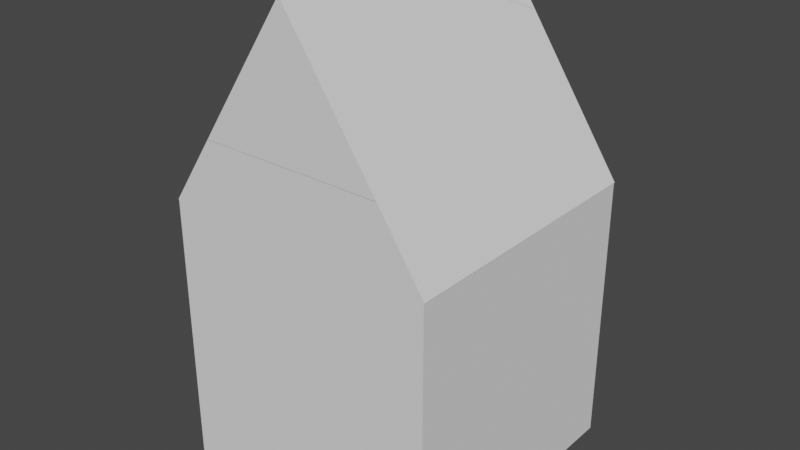 # Source: Settlement.blend  (saved by Blender 2.90.8; exported with 4.5.12 LTS)
import bpy
from mathutils import Matrix  # noqa: F401  (used for matrix-valued properties, if any)

bpy.ops.wm.read_factory_settings(use_empty=True)
scene = bpy.context.scene
scene.name = 'Scene'

# ---- collections
col_collection = bpy.data.collections.new('Collection'); scene.collection.children.link(col_collection)

# ---- world
world_world = bpy.data.worlds.new('World'); scene.world = world_world
world_world.use_nodes = True; world_world.node_tree.nodes.clear()
_N = world_world.node_tree.nodes; _L = world_world.node_tree.links
n0 = _N.new('ShaderNodeOutputWorld'); n0.name = 'World Output'; n0.location = (300, 300)
n1 = _N.new('ShaderNodeBackground'); n1.name = 'Background'; n1.location = (10, 300)
n1.inputs[0].default_value = (0.05088, 0.05088, 0.05088, 1.0)
_L.new(n1.outputs[0], n0.inputs[0])
n0.is_active_output = True
world_world.color = (0.05088, 0.05088, 0.05088)
world_world.use_sun_shadow = False
world_world.sun_shadow_jitter_overblur = 0.0

# ---- meshes
me_cylinder_001 = bpy.data.meshes.new('Cylinder.001')
me_cylinder_001.from_pydata([(0.0, 1.0, -1.0), (0.0, 1.0, 1.0), (0.866, -0.5, -1.0), (0.866, -0.5, 1.0), (-0.866, -0.5, -1.0), (-0.866, -0.5, 1.0)], [], [(0, 1, 3, 2), (2, 3, 5, 4), (3, 1, 5), (4, 5, 1, 0), (0, 2, 4)])
_uv = me_cylinder_001.uv_layers.new(name='UVMap')
_uv.uv.foreach_set('vector', [1.0, 0.5, 1.0, 1.0, 0.6667, 1.0, 0.6667, 0.5, 0.6667, 0.5, 0.6667, 1.0, 0.3333, 1.0, 0.3333, 0.5, 0.4578, 0.13, 0.25, 0.49, 0.04215, 0.13, 0.3333, 0.5, 0.3333, 1.0, -5.96e-08, 1.0, -5.96e-08, 0.5, 0.75, 0.49, 0.9578, 0.13, 0.5422, 0.13])
me_cylinder_001.use_remesh_fix_poles = True
me_cylinder_001.use_remesh_preserve_attributes = False
me_cylinder_001.use_mirror_vertex_groups = False
me_cylinder_001.update()
me_cube_001 = bpy.data.meshes.new('Cube.001')
me_cube_001.from_pydata([(0.0, 1.0, 2.5), (0.0, -1.0, 2.5), (1.005, 1.0, 1.0), (1.005, -1.0, 1.0), (-1.005, 1.0, 1.0), (-1.005, -1.0, 1.0), (-1.0, -1.0, -1.0), (-1.0, -1.0, 1.0), (-1.0, 1.0, -1.0), (-1.0, 1.0, 1.0), (1.0, -1.0, -1.0), (1.0, -1.0, 1.0), (1.0, 1.0, -1.0), (1.0, 1.0, 1.0), (1.0, -0.9954, 1.0), (-1.0, 0.9954, 1.0), (-1.0, 0.9954, 1.0), (-1.0, 1.0, 1.0), (1.0, -0.9954, 1.0), (1.0, -1.0, 1.0)], [(15, 14)], [(0, 1, 3, 2), (2, 3, 19, 7, 11, 14, 13), (3, 1, 5, 7, 19), (4, 5, 1, 0), (0, 2, 13, 17, 4), (6, 7, 16, 9, 8), (8, 9, 13, 12), (12, 13, 18, 11, 10), (10, 11, 7, 6), (8, 12, 10, 6), (13, 9, 16, 7, 11, 18), (9, 15, 7, 5, 4, 17, 13)])
_uv = me_cube_001.uv_layers.new(name='UVMap')
_uv.uv.foreach_set('vector', [1.0, 0.5, 1.0, 1.0, 0.6667, 1.0, 0.6667, 0.5, 0.6667, 0.5, 0.6667, 1.0, 0.6659, 1.0, 0.3341, 1.0, 0.6659, 1.0, 0.6659, 0.9989, 0.6659, 0.5, 0.4578, 0.13, 0.25, 0.49, 0.04215, 0.13, 0.0431, 0.13, 0.4569, 0.13, 0.3333, 0.5, 0.3333, 1.0, -5.96e-08, 1.0, -5.96e-08, 0.5, 0.75, 0.49, 0.9578, 0.13, 0.9569, 0.13, 0.5431, 0.13, 0.5422, 0.13, 0.375, 0.0, 0.625, 0.0, 0.625, 0.2494, 0.625, 0.25, 0.375, 0.25, 0.375, 0.25, 0.625, 0.25, 0.625, 0.5, 0.375, 0.5, 0.375, 0.5, 0.625, 0.5, 0.625, 0.7494, 0.625, 0.75, 0.375, 0.75, 0.375, 0.75, 0.625, 0.75, 0.625, 1.0, 0.375, 1.0, 0.125, 0.5, 0.375, 0.5, 0.375, 0.75, 0.125, 0.75, 0.625, 0.5, 0.875, 0.5, 0.875, 0.5006, 0.875, 0.75, 0.625, 0.75, 0.625, 0.7494, 0.3341, 0.5, 0.3341, 0.5011, 0.3341, 1.0, 0.3333, 1.0, 0.3333, 0.5, 0.3341, 0.5, 0.6659, 0.5])
me_cube_001.use_remesh_fix_poles = True
me_cube_001.use_remesh_preserve_attributes = False
me_cube_001.use_mirror_vertex_groups = False
me_cube_001.update()

# ---- objects
ob_cylinder = bpy.data.objects.new('Cylinder', me_cylinder_001)
ob_cube = bpy.data.objects.new('Cube', me_cube_001)

# ---- transforms, parenting, visibility, modifiers, constraints
ob_cylinder.location = (0.0, 0.0, 1.5)
ob_cylinder.rotation_euler = (1.571, 0.0, 0.0)
ob_cylinder.scale = (1.16, 1.0, 1.0)
ob_cylinder.lineart.crease_threshold = 0.0
ob_cube.location = (0.0, 0.0, 0.0)
ob_cube.lineart.crease_threshold = 0.0

# ---- collection membership
col_collection.objects.link(ob_cylinder)
col_collection.objects.link(ob_cube)

# ---- scene / render settings (as saved in the file)
scene.frame_start = 1; scene.frame_end = 250; scene.frame_set(5)
scene.render.engine = 'BLENDER_EEVEE_NEXT'
scene.cycles.use_denoising = False
scene.cycles.samples = 128
scene.cycles.sampling_pattern = 'TABULATED_SOBOL'
scene.cycles.use_adaptive_sampling = False
scene.cycles.use_light_tree = False
scene.view_settings.view_transform = 'Filmic'
bpy.context.view_layer.update()

# ---- added for rendering (the .blend has no active camera and no usable light): camera, sun
cam_auto = bpy.data.cameras.new('AutoCamera')
cam_auto.lens = 50.0
cam_auto.sensor_width = 36.0
cam_auto.clip_end = 1000.0
ob_auto_camera = bpy.data.objects.new('AutoCamera', cam_auto)
scene.collection.objects.link(ob_auto_camera)
ob_auto_camera.location = (4.16729, -5.00075, 4.08383)
ob_auto_camera.rotation_euler = (1.09748, -7.21219e-08, 0.694738)
scene.camera = ob_auto_camera
light_auto_sun = bpy.data.lights.new('AutoSun', 'SUN')
light_auto_sun.energy = 3.0
light_auto_sun.angle = 0.0523599
ob_auto_sun = bpy.data.objects.new('AutoSun', light_auto_sun)
scene.collection.objects.link(ob_auto_sun)
ob_auto_sun.rotation_euler = (0.872665, 0.174533, 0.523599)
bpy.context.view_layer.update()
